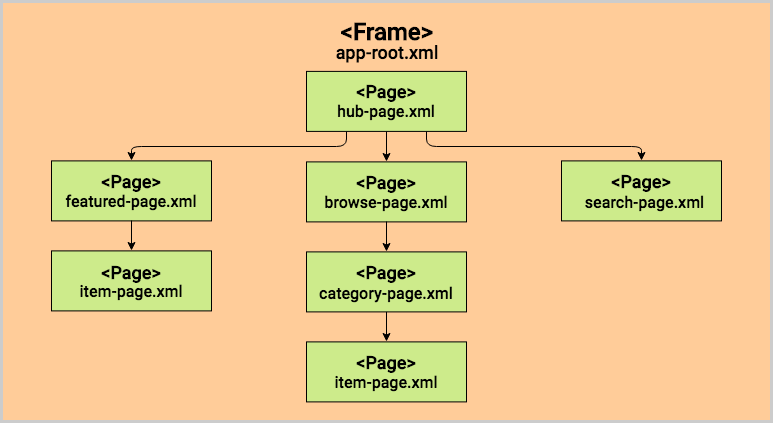

The diagram above was exported from draw.io. Its source (the exported page's mxGraphModel, read from the mxfile embedded in the PNG):
<mxGraphModel dx="950" dy="-705" grid="1" gridSize="10" guides="1" tooltips="1" connect="1" arrows="1" fold="1" page="1" pageScale="1" pageWidth="827" pageHeight="1169" math="0" shadow="0">
  <root>
    <mxCell id="0" />
    <mxCell id="1" parent="0" />
    <mxCell id="0v51U2DvJ0DF1nlGiAHl-1" value="" style="rounded=0;whiteSpace=wrap;html=1;strokeWidth=3;fillColor=#FFCC99;strokeColor=#CCCCCC;fontFamily=Roboto-Medium;" vertex="1" parent="1">
      <mxGeometry x="40" y="1810" width="770" height="420" as="geometry" />
    </mxCell>
    <mxCell id="0v51U2DvJ0DF1nlGiAHl-2" value="" style="rounded=0;whiteSpace=wrap;html=1;strokeWidth=1;fillColor=#CDEB8B;fontFamily=Roboto-Medium;" vertex="1" parent="1">
      <mxGeometry x="90" y="1969.4" width="160" height="60" as="geometry" />
    </mxCell>
    <mxCell id="0v51U2DvJ0DF1nlGiAHl-3" value="&amp;lt;Page&amp;gt;" style="text;html=1;strokeColor=none;fillColor=none;align=center;verticalAlign=middle;whiteSpace=wrap;rounded=0;fontSize=18;fontStyle=1;strokeWidth=1;fontFamily=Roboto-Medium;" vertex="1" parent="1">
      <mxGeometry x="100" y="1979.4" width="140" height="21" as="geometry" />
    </mxCell>
    <mxCell id="0v51U2DvJ0DF1nlGiAHl-4" value="" style="rounded=0;whiteSpace=wrap;html=1;strokeWidth=1;fillColor=#CDEB8B;fontFamily=Roboto-Medium;" vertex="1" parent="1">
      <mxGeometry x="90" y="2059.4" width="160" height="60" as="geometry" />
    </mxCell>
    <mxCell id="0v51U2DvJ0DF1nlGiAHl-5" value="&amp;lt;Page&amp;gt;" style="text;html=1;strokeColor=none;fillColor=none;align=center;verticalAlign=middle;whiteSpace=wrap;rounded=0;fontSize=18;fontStyle=1;strokeWidth=1;fontFamily=Roboto-Medium;" vertex="1" parent="1">
      <mxGeometry x="100" y="2070.4" width="140" height="20" as="geometry" />
    </mxCell>
    <mxCell id="0v51U2DvJ0DF1nlGiAHl-6" value="" style="rounded=0;whiteSpace=wrap;html=1;strokeWidth=1;fillColor=#CDEB8B;fontFamily=Roboto-Medium;" vertex="1" parent="1">
      <mxGeometry x="345" y="2150.4" width="160" height="60" as="geometry" />
    </mxCell>
    <mxCell id="0v51U2DvJ0DF1nlGiAHl-7" value="&amp;lt;Page&amp;gt;" style="text;html=1;strokeColor=none;fillColor=none;align=center;verticalAlign=middle;whiteSpace=wrap;rounded=0;fontSize=18;fontStyle=1;strokeWidth=1;fontFamily=Roboto-Medium;" vertex="1" parent="1">
      <mxGeometry x="355" y="2160.4" width="140" height="20" as="geometry" />
    </mxCell>
    <mxCell id="0v51U2DvJ0DF1nlGiAHl-8" value="" style="rounded=0;whiteSpace=wrap;html=1;strokeWidth=1;fillColor=#CDEB8B;fontFamily=Roboto-Medium;" vertex="1" parent="1">
      <mxGeometry x="345" y="1970.4" width="160" height="60" as="geometry" />
    </mxCell>
    <mxCell id="0v51U2DvJ0DF1nlGiAHl-9" value="&amp;lt;Page&amp;gt;" style="text;html=1;strokeColor=none;fillColor=none;align=center;verticalAlign=middle;whiteSpace=wrap;rounded=0;fontSize=18;fontStyle=1;strokeWidth=1;fontFamily=Roboto-Medium;" vertex="1" parent="1">
      <mxGeometry x="355" y="1980.4" width="140" height="20" as="geometry" />
    </mxCell>
    <mxCell id="0v51U2DvJ0DF1nlGiAHl-10" value="" style="rounded=0;whiteSpace=wrap;html=1;strokeWidth=1;fillColor=#CDEB8B;fontFamily=Roboto-Medium;" vertex="1" parent="1">
      <mxGeometry x="345" y="2060.4" width="160" height="60" as="geometry" />
    </mxCell>
    <mxCell id="0v51U2DvJ0DF1nlGiAHl-11" value="&amp;lt;Page&amp;gt;" style="text;html=1;strokeColor=none;fillColor=none;align=center;verticalAlign=middle;whiteSpace=wrap;rounded=0;fontSize=18;fontStyle=1;strokeWidth=1;fontFamily=Roboto-Medium;" vertex="1" parent="1">
      <mxGeometry x="355" y="2070.4" width="140" height="20" as="geometry" />
    </mxCell>
    <mxCell id="0v51U2DvJ0DF1nlGiAHl-12" value="" style="rounded=0;whiteSpace=wrap;html=1;strokeWidth=1;fillColor=#CDEB8B;fontFamily=Roboto-Medium;" vertex="1" parent="1">
      <mxGeometry x="600" y="1969.4" width="160" height="60" as="geometry" />
    </mxCell>
    <mxCell id="0v51U2DvJ0DF1nlGiAHl-13" value="&amp;lt;Page&amp;gt;" style="text;html=1;strokeColor=none;fillColor=none;align=center;verticalAlign=middle;whiteSpace=wrap;rounded=0;fontSize=18;fontStyle=1;strokeWidth=1;fontFamily=Roboto-Medium;" vertex="1" parent="1">
      <mxGeometry x="610" y="1979.4" width="140" height="20" as="geometry" />
    </mxCell>
    <mxCell id="0v51U2DvJ0DF1nlGiAHl-14" value="&amp;lt;Frame&amp;gt;" style="text;html=1;strokeColor=none;fillColor=none;align=center;verticalAlign=middle;whiteSpace=wrap;rounded=0;fontStyle=1;fontSize=24;fontFamily=Roboto-Medium;" vertex="1" parent="1">
      <mxGeometry x="70" y="1830.4" width="710" height="20" as="geometry" />
    </mxCell>
    <mxCell id="0v51U2DvJ0DF1nlGiAHl-15" value="" style="endArrow=classic;html=1;fontSize=18;entryX=0.5;entryY=0;exitX=0.5;exitY=1;strokeWidth=1;startArrow=none;startFill=0;endFill=1;fontFamily=Roboto-Medium;" edge="1" source="0v51U2DvJ0DF1nlGiAHl-2" target="0v51U2DvJ0DF1nlGiAHl-4" parent="1">
      <mxGeometry width="50" height="50" relative="1" as="geometry">
        <mxPoint x="40" y="2330.4" as="sourcePoint" />
        <mxPoint x="90" y="2280.4" as="targetPoint" />
      </mxGeometry>
    </mxCell>
    <mxCell id="0v51U2DvJ0DF1nlGiAHl-16" value="" style="endArrow=classic;html=1;fontSize=18;entryX=0.5;entryY=0;strokeWidth=1;exitX=0.5;exitY=1;fontFamily=Roboto-Medium;" edge="1" target="0v51U2DvJ0DF1nlGiAHl-6" parent="1">
      <mxGeometry width="50" height="50" relative="1" as="geometry">
        <mxPoint x="425" y="2120.3999999999996" as="sourcePoint" />
        <mxPoint x="415" y="2070.4" as="targetPoint" />
      </mxGeometry>
    </mxCell>
    <mxCell id="0v51U2DvJ0DF1nlGiAHl-17" value="" style="endArrow=classic;html=1;fontSize=18;entryX=0.5;entryY=0;exitX=0.5;exitY=1;strokeWidth=1;fontFamily=Roboto-Medium;" edge="1" source="0v51U2DvJ0DF1nlGiAHl-8" target="0v51U2DvJ0DF1nlGiAHl-10" parent="1">
      <mxGeometry width="50" height="50" relative="1" as="geometry">
        <mxPoint x="155" y="2131.4" as="sourcePoint" />
        <mxPoint x="155" y="2160.4" as="targetPoint" />
      </mxGeometry>
    </mxCell>
    <mxCell id="0v51U2DvJ0DF1nlGiAHl-18" value="app-root.xml" style="text;html=1;strokeColor=none;fillColor=none;align=center;verticalAlign=middle;whiteSpace=wrap;rounded=0;fontSize=18;strokeWidth=1;fontFamily=Roboto-Medium;" vertex="1" parent="1">
      <mxGeometry x="70" y="1850.4" width="710" height="20" as="geometry" />
    </mxCell>
    <mxCell id="0v51U2DvJ0DF1nlGiAHl-19" value="featured-page.xml" style="text;html=1;strokeColor=none;fillColor=none;align=center;verticalAlign=middle;whiteSpace=wrap;rounded=0;fontSize=16;strokeWidth=1;fontFamily=Roboto-Medium;" vertex="1" parent="1">
      <mxGeometry x="100" y="1999.4" width="140" height="20" as="geometry" />
    </mxCell>
    <mxCell id="0v51U2DvJ0DF1nlGiAHl-20" value="item-page.xml" style="text;html=1;strokeColor=none;fillColor=none;align=center;verticalAlign=middle;whiteSpace=wrap;rounded=0;fontSize=16;strokeWidth=1;fontFamily=Roboto-Medium;" vertex="1" parent="1">
      <mxGeometry x="100" y="2089.4" width="140" height="20" as="geometry" />
    </mxCell>
    <mxCell id="0v51U2DvJ0DF1nlGiAHl-21" value="item-page.xml" style="text;html=1;strokeColor=none;fillColor=none;align=center;verticalAlign=middle;whiteSpace=wrap;rounded=0;fontSize=16;strokeWidth=1;fontFamily=Roboto-Medium;" vertex="1" parent="1">
      <mxGeometry x="355" y="2180.4" width="140" height="20" as="geometry" />
    </mxCell>
    <mxCell id="0v51U2DvJ0DF1nlGiAHl-22" value="browse-page.xml" style="text;html=1;strokeColor=none;fillColor=none;align=center;verticalAlign=middle;whiteSpace=wrap;rounded=0;fontSize=16;strokeWidth=1;fontFamily=Roboto-Medium;" vertex="1" parent="1">
      <mxGeometry x="355" y="2000.4" width="140" height="20" as="geometry" />
    </mxCell>
    <mxCell id="0v51U2DvJ0DF1nlGiAHl-23" value="category-page.xml" style="text;html=1;strokeColor=none;fillColor=none;align=center;verticalAlign=middle;whiteSpace=wrap;rounded=0;fontSize=16;strokeWidth=1;fontFamily=Roboto-Medium;" vertex="1" parent="1">
      <mxGeometry x="355" y="2091.4" width="140" height="20" as="geometry" />
    </mxCell>
    <mxCell id="0v51U2DvJ0DF1nlGiAHl-24" value="search-page.xml" style="text;html=1;strokeColor=none;fillColor=none;align=center;verticalAlign=middle;whiteSpace=wrap;rounded=0;fontSize=16;strokeWidth=1;fontFamily=Roboto-Medium;" vertex="1" parent="1">
      <mxGeometry x="610" y="2000.4" width="145" height="20" as="geometry" />
    </mxCell>
    <mxCell id="0v51U2DvJ0DF1nlGiAHl-25" value="" style="rounded=0;whiteSpace=wrap;html=1;strokeWidth=1;fillColor=#CDEB8B;fontFamily=Roboto-Medium;" vertex="1" parent="1">
      <mxGeometry x="345" y="1879.9" width="160" height="60" as="geometry" />
    </mxCell>
    <mxCell id="0v51U2DvJ0DF1nlGiAHl-26" value="&amp;lt;Page&amp;gt;" style="text;html=1;strokeColor=none;fillColor=none;align=center;verticalAlign=middle;whiteSpace=wrap;rounded=0;fontSize=18;fontStyle=1;strokeWidth=1;fontFamily=Roboto-Medium;" vertex="1" parent="1">
      <mxGeometry x="355" y="1889.9" width="140" height="20" as="geometry" />
    </mxCell>
    <mxCell id="0v51U2DvJ0DF1nlGiAHl-27" value="hub-page.xml" style="text;html=1;strokeColor=none;fillColor=none;align=center;verticalAlign=middle;whiteSpace=wrap;rounded=0;fontSize=16;strokeWidth=1;fontFamily=Roboto-Medium;" vertex="1" parent="1">
      <mxGeometry x="355" y="1909.9" width="140" height="20" as="geometry" />
    </mxCell>
    <mxCell id="0v51U2DvJ0DF1nlGiAHl-28" value="" style="endArrow=classic;html=1;fontSize=18;exitX=0.5;exitY=1;strokeWidth=1;fontFamily=Roboto-Medium;entryX=0.5;entryY=0;" edge="1" source="0v51U2DvJ0DF1nlGiAHl-25" target="0v51U2DvJ0DF1nlGiAHl-8" parent="1">
      <mxGeometry width="50" height="50" relative="1" as="geometry">
        <mxPoint x="435.20000000000005" y="2040.1999999999998" as="sourcePoint" />
        <mxPoint x="425" y="1970" as="targetPoint" />
      </mxGeometry>
    </mxCell>
    <mxCell id="0v51U2DvJ0DF1nlGiAHl-29" value="" style="endArrow=classic;html=1;fontSize=18;exitX=0.25;exitY=1;strokeWidth=1;fontFamily=Roboto-Medium;entryX=0.5;entryY=0;edgeStyle=orthogonalEdgeStyle;" edge="1" source="0v51U2DvJ0DF1nlGiAHl-25" target="0v51U2DvJ0DF1nlGiAHl-2" parent="1">
      <mxGeometry width="50" height="50" relative="1" as="geometry">
        <mxPoint x="435.20000000000005" y="1949.8000000000002" as="sourcePoint" />
        <mxPoint x="435.20000000000005" y="1980.1999999999998" as="targetPoint" />
      </mxGeometry>
    </mxCell>
    <mxCell id="0v51U2DvJ0DF1nlGiAHl-30" value="" style="endArrow=classic;html=1;fontSize=18;exitX=0.75;exitY=1;strokeWidth=1;fontFamily=Roboto-Medium;entryX=0.5;entryY=0;edgeStyle=orthogonalEdgeStyle;" edge="1" source="0v51U2DvJ0DF1nlGiAHl-25" target="0v51U2DvJ0DF1nlGiAHl-12" parent="1">
      <mxGeometry width="50" height="50" relative="1" as="geometry">
        <mxPoint x="395.20000000000005" y="1949.8000000000002" as="sourcePoint" />
        <mxPoint x="180" y="1979.3999999999996" as="targetPoint" />
      </mxGeometry>
    </mxCell>
  </root>
</mxGraphModel>